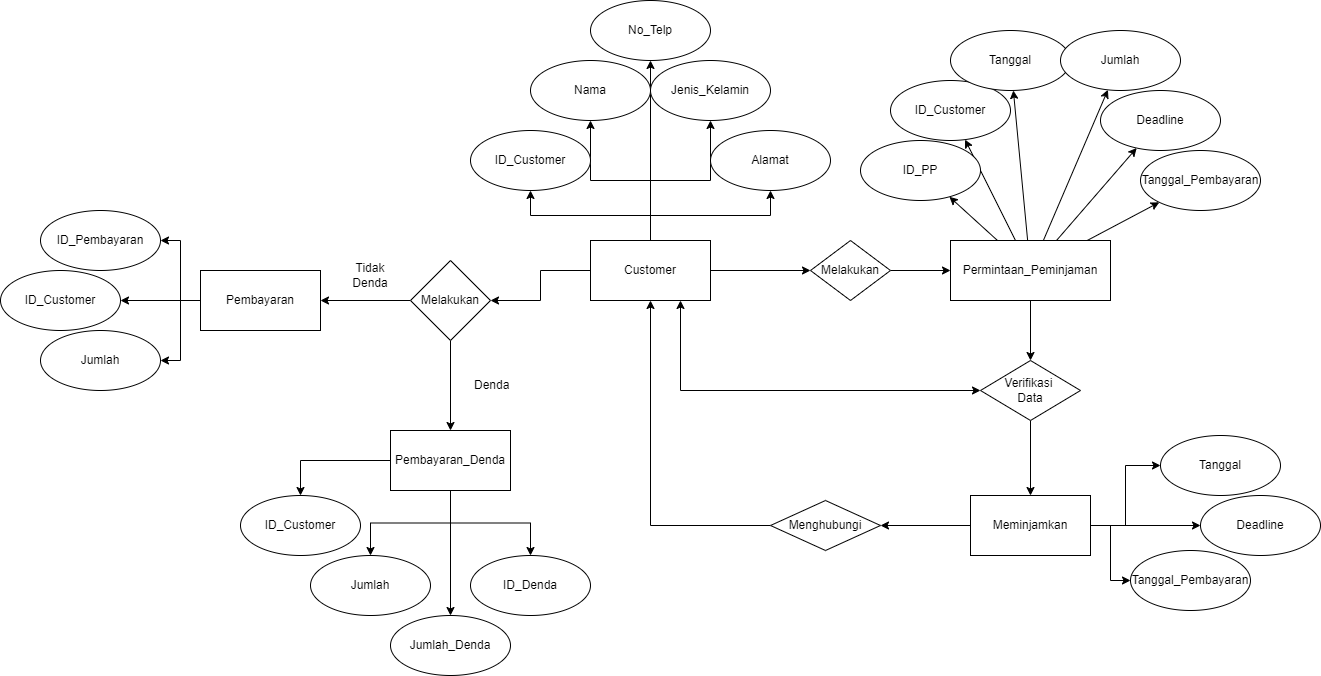

The diagram above was exported from draw.io. Its source (the exported page's mxGraphModel, read from the mxfile embedded in the PNG):
<mxGraphModel dx="2485" dy="748" grid="1" gridSize="10" guides="1" tooltips="1" connect="1" arrows="1" fold="1" page="1" pageScale="1" pageWidth="850" pageHeight="1100" math="0" shadow="0" extFonts="Permanent Marker^https://fonts.googleapis.com/css?family=Permanent+Marker">
  <root>
    <mxCell id="0" />
    <mxCell id="1" parent="0" />
    <mxCell id="Tu0zlqNbjXTZZb3ps5It-3" value="" style="edgeStyle=orthogonalEdgeStyle;rounded=0;orthogonalLoop=1;jettySize=auto;html=1;" edge="1" parent="1" source="Tu0zlqNbjXTZZb3ps5It-1" target="Tu0zlqNbjXTZZb3ps5It-2">
      <mxGeometry relative="1" as="geometry" />
    </mxCell>
    <mxCell id="Tu0zlqNbjXTZZb3ps5It-5" value="" style="edgeStyle=orthogonalEdgeStyle;rounded=0;orthogonalLoop=1;jettySize=auto;html=1;" edge="1" parent="1" source="Tu0zlqNbjXTZZb3ps5It-1" target="Tu0zlqNbjXTZZb3ps5It-4">
      <mxGeometry relative="1" as="geometry" />
    </mxCell>
    <mxCell id="Tu0zlqNbjXTZZb3ps5It-7" value="" style="edgeStyle=orthogonalEdgeStyle;rounded=0;orthogonalLoop=1;jettySize=auto;html=1;" edge="1" parent="1" source="Tu0zlqNbjXTZZb3ps5It-1" target="Tu0zlqNbjXTZZb3ps5It-6">
      <mxGeometry relative="1" as="geometry" />
    </mxCell>
    <mxCell id="Tu0zlqNbjXTZZb3ps5It-9" value="" style="edgeStyle=orthogonalEdgeStyle;rounded=0;orthogonalLoop=1;jettySize=auto;html=1;" edge="1" parent="1" source="Tu0zlqNbjXTZZb3ps5It-1" target="Tu0zlqNbjXTZZb3ps5It-8">
      <mxGeometry relative="1" as="geometry" />
    </mxCell>
    <mxCell id="Tu0zlqNbjXTZZb3ps5It-29" value="" style="edgeStyle=orthogonalEdgeStyle;rounded=0;orthogonalLoop=1;jettySize=auto;html=1;" edge="1" parent="1" source="Tu0zlqNbjXTZZb3ps5It-1" target="Tu0zlqNbjXTZZb3ps5It-28">
      <mxGeometry relative="1" as="geometry" />
    </mxCell>
    <mxCell id="Tu0zlqNbjXTZZb3ps5It-46" value="" style="edgeStyle=orthogonalEdgeStyle;rounded=0;orthogonalLoop=1;jettySize=auto;html=1;" edge="1" parent="1" source="Tu0zlqNbjXTZZb3ps5It-1" target="Tu0zlqNbjXTZZb3ps5It-45">
      <mxGeometry relative="1" as="geometry" />
    </mxCell>
    <mxCell id="Tu0zlqNbjXTZZb3ps5It-69" value="" style="edgeStyle=orthogonalEdgeStyle;rounded=0;orthogonalLoop=1;jettySize=auto;html=1;" edge="1" parent="1" source="Tu0zlqNbjXTZZb3ps5It-1" target="Tu0zlqNbjXTZZb3ps5It-68">
      <mxGeometry relative="1" as="geometry" />
    </mxCell>
    <mxCell id="Tu0zlqNbjXTZZb3ps5It-1" value="Customer" style="rounded=0;whiteSpace=wrap;html=1;" vertex="1" parent="1">
      <mxGeometry x="120" y="250" width="120" height="60" as="geometry" />
    </mxCell>
    <mxCell id="Tu0zlqNbjXTZZb3ps5It-2" value="Nama" style="ellipse;whiteSpace=wrap;html=1;rounded=0;" vertex="1" parent="1">
      <mxGeometry x="60" y="70" width="120" height="60" as="geometry" />
    </mxCell>
    <mxCell id="Tu0zlqNbjXTZZb3ps5It-4" value="ID_Customer" style="ellipse;whiteSpace=wrap;html=1;rounded=0;" vertex="1" parent="1">
      <mxGeometry y="140" width="120" height="60" as="geometry" />
    </mxCell>
    <mxCell id="Tu0zlqNbjXTZZb3ps5It-6" value="Alamat" style="ellipse;whiteSpace=wrap;html=1;rounded=0;" vertex="1" parent="1">
      <mxGeometry x="240" y="140" width="120" height="60" as="geometry" />
    </mxCell>
    <mxCell id="Tu0zlqNbjXTZZb3ps5It-11" value="" style="edgeStyle=orthogonalEdgeStyle;rounded=0;orthogonalLoop=1;jettySize=auto;html=1;" edge="1" parent="1" source="Tu0zlqNbjXTZZb3ps5It-8" target="Tu0zlqNbjXTZZb3ps5It-10">
      <mxGeometry relative="1" as="geometry" />
    </mxCell>
    <mxCell id="Tu0zlqNbjXTZZb3ps5It-8" value="Melakukan" style="rhombus;whiteSpace=wrap;html=1;rounded=0;" vertex="1" parent="1">
      <mxGeometry x="340" y="250" width="80" height="60" as="geometry" />
    </mxCell>
    <mxCell id="Tu0zlqNbjXTZZb3ps5It-13" value="" style="rounded=0;orthogonalLoop=1;jettySize=auto;html=1;" edge="1" parent="1" source="Tu0zlqNbjXTZZb3ps5It-10" target="Tu0zlqNbjXTZZb3ps5It-12">
      <mxGeometry relative="1" as="geometry" />
    </mxCell>
    <mxCell id="Tu0zlqNbjXTZZb3ps5It-15" value="" style="rounded=0;orthogonalLoop=1;jettySize=auto;html=1;" edge="1" parent="1" source="Tu0zlqNbjXTZZb3ps5It-10" target="Tu0zlqNbjXTZZb3ps5It-14">
      <mxGeometry relative="1" as="geometry" />
    </mxCell>
    <mxCell id="Tu0zlqNbjXTZZb3ps5It-17" value="" style="rounded=0;orthogonalLoop=1;jettySize=auto;html=1;" edge="1" parent="1" source="Tu0zlqNbjXTZZb3ps5It-10" target="Tu0zlqNbjXTZZb3ps5It-16">
      <mxGeometry relative="1" as="geometry" />
    </mxCell>
    <mxCell id="Tu0zlqNbjXTZZb3ps5It-19" value="" style="rounded=0;orthogonalLoop=1;jettySize=auto;html=1;" edge="1" parent="1" source="Tu0zlqNbjXTZZb3ps5It-10" target="Tu0zlqNbjXTZZb3ps5It-18">
      <mxGeometry relative="1" as="geometry" />
    </mxCell>
    <mxCell id="Tu0zlqNbjXTZZb3ps5It-21" value="" style="rounded=0;orthogonalLoop=1;jettySize=auto;html=1;" edge="1" parent="1" source="Tu0zlqNbjXTZZb3ps5It-10" target="Tu0zlqNbjXTZZb3ps5It-20">
      <mxGeometry relative="1" as="geometry" />
    </mxCell>
    <mxCell id="Tu0zlqNbjXTZZb3ps5It-23" value="" style="rounded=0;orthogonalLoop=1;jettySize=auto;html=1;" edge="1" parent="1" source="Tu0zlqNbjXTZZb3ps5It-10" target="Tu0zlqNbjXTZZb3ps5It-22">
      <mxGeometry relative="1" as="geometry" />
    </mxCell>
    <mxCell id="Tu0zlqNbjXTZZb3ps5It-25" value="" style="edgeStyle=none;rounded=0;orthogonalLoop=1;jettySize=auto;html=1;" edge="1" parent="1" source="Tu0zlqNbjXTZZb3ps5It-10" target="Tu0zlqNbjXTZZb3ps5It-24">
      <mxGeometry relative="1" as="geometry" />
    </mxCell>
    <mxCell id="Tu0zlqNbjXTZZb3ps5It-10" value="Permintaan_Peminjaman" style="whiteSpace=wrap;html=1;rounded=0;" vertex="1" parent="1">
      <mxGeometry x="480" y="250" width="160" height="60" as="geometry" />
    </mxCell>
    <mxCell id="Tu0zlqNbjXTZZb3ps5It-12" value="ID_Customer" style="ellipse;whiteSpace=wrap;html=1;rounded=0;" vertex="1" parent="1">
      <mxGeometry x="420" y="90" width="120" height="60" as="geometry" />
    </mxCell>
    <mxCell id="Tu0zlqNbjXTZZb3ps5It-14" value="Tanggal" style="ellipse;whiteSpace=wrap;html=1;rounded=0;" vertex="1" parent="1">
      <mxGeometry x="480" y="40" width="120" height="60" as="geometry" />
    </mxCell>
    <mxCell id="Tu0zlqNbjXTZZb3ps5It-16" value="Deadline" style="ellipse;whiteSpace=wrap;html=1;rounded=0;" vertex="1" parent="1">
      <mxGeometry x="630" y="100" width="120" height="60" as="geometry" />
    </mxCell>
    <mxCell id="Tu0zlqNbjXTZZb3ps5It-18" value="Jumlah" style="ellipse;whiteSpace=wrap;html=1;rounded=0;" vertex="1" parent="1">
      <mxGeometry x="590" y="40" width="120" height="60" as="geometry" />
    </mxCell>
    <mxCell id="Tu0zlqNbjXTZZb3ps5It-20" value="Tanggal_Pembayaran" style="ellipse;whiteSpace=wrap;html=1;rounded=0;" vertex="1" parent="1">
      <mxGeometry x="670" y="160" width="120" height="60" as="geometry" />
    </mxCell>
    <mxCell id="Tu0zlqNbjXTZZb3ps5It-22" value="ID_PP" style="ellipse;whiteSpace=wrap;html=1;rounded=0;" vertex="1" parent="1">
      <mxGeometry x="390" y="150" width="120" height="60" as="geometry" />
    </mxCell>
    <mxCell id="Tu0zlqNbjXTZZb3ps5It-27" value="" style="edgeStyle=none;rounded=0;orthogonalLoop=1;jettySize=auto;html=1;" edge="1" parent="1" source="Tu0zlqNbjXTZZb3ps5It-24" target="Tu0zlqNbjXTZZb3ps5It-26">
      <mxGeometry relative="1" as="geometry" />
    </mxCell>
    <mxCell id="Tu0zlqNbjXTZZb3ps5It-24" value="Verifikasi&amp;nbsp;&lt;br&gt;Data" style="rhombus;whiteSpace=wrap;html=1;rounded=0;" vertex="1" parent="1">
      <mxGeometry x="510" y="370" width="100" height="60" as="geometry" />
    </mxCell>
    <mxCell id="Tu0zlqNbjXTZZb3ps5It-34" value="" style="edgeStyle=orthogonalEdgeStyle;rounded=0;orthogonalLoop=1;jettySize=auto;html=1;" edge="1" parent="1" source="Tu0zlqNbjXTZZb3ps5It-26" target="Tu0zlqNbjXTZZb3ps5It-33">
      <mxGeometry relative="1" as="geometry" />
    </mxCell>
    <mxCell id="Tu0zlqNbjXTZZb3ps5It-36" value="" style="edgeStyle=orthogonalEdgeStyle;rounded=0;orthogonalLoop=1;jettySize=auto;html=1;" edge="1" parent="1" source="Tu0zlqNbjXTZZb3ps5It-26" target="Tu0zlqNbjXTZZb3ps5It-35">
      <mxGeometry relative="1" as="geometry" />
    </mxCell>
    <mxCell id="Tu0zlqNbjXTZZb3ps5It-38" value="" style="edgeStyle=orthogonalEdgeStyle;rounded=0;orthogonalLoop=1;jettySize=auto;html=1;" edge="1" parent="1" source="Tu0zlqNbjXTZZb3ps5It-26" target="Tu0zlqNbjXTZZb3ps5It-37">
      <mxGeometry relative="1" as="geometry" />
    </mxCell>
    <mxCell id="Tu0zlqNbjXTZZb3ps5It-42" value="" style="edgeStyle=orthogonalEdgeStyle;rounded=0;orthogonalLoop=1;jettySize=auto;html=1;" edge="1" parent="1" source="Tu0zlqNbjXTZZb3ps5It-26" target="Tu0zlqNbjXTZZb3ps5It-41">
      <mxGeometry relative="1" as="geometry" />
    </mxCell>
    <mxCell id="Tu0zlqNbjXTZZb3ps5It-26" value="Meminjamkan" style="whiteSpace=wrap;html=1;rounded=0;" vertex="1" parent="1">
      <mxGeometry x="500" y="505" width="120" height="60" as="geometry" />
    </mxCell>
    <mxCell id="Tu0zlqNbjXTZZb3ps5It-28" value="Jenis_Kelamin" style="ellipse;whiteSpace=wrap;html=1;rounded=0;" vertex="1" parent="1">
      <mxGeometry x="180" y="70" width="120" height="60" as="geometry" />
    </mxCell>
    <mxCell id="Tu0zlqNbjXTZZb3ps5It-33" value="Tanggal" style="ellipse;whiteSpace=wrap;html=1;rounded=0;" vertex="1" parent="1">
      <mxGeometry x="690" y="445" width="120" height="60" as="geometry" />
    </mxCell>
    <mxCell id="Tu0zlqNbjXTZZb3ps5It-35" value="Deadline" style="ellipse;whiteSpace=wrap;html=1;rounded=0;" vertex="1" parent="1">
      <mxGeometry x="730" y="505" width="120" height="60" as="geometry" />
    </mxCell>
    <mxCell id="Tu0zlqNbjXTZZb3ps5It-37" value="Tanggal_Pembayaran" style="ellipse;whiteSpace=wrap;html=1;rounded=0;" vertex="1" parent="1">
      <mxGeometry x="660" y="560" width="120" height="60" as="geometry" />
    </mxCell>
    <mxCell id="Tu0zlqNbjXTZZb3ps5It-43" style="edgeStyle=orthogonalEdgeStyle;rounded=0;orthogonalLoop=1;jettySize=auto;html=1;exitX=0;exitY=0.5;exitDx=0;exitDy=0;entryX=0.5;entryY=1;entryDx=0;entryDy=0;" edge="1" parent="1" source="Tu0zlqNbjXTZZb3ps5It-41" target="Tu0zlqNbjXTZZb3ps5It-1">
      <mxGeometry relative="1" as="geometry" />
    </mxCell>
    <mxCell id="Tu0zlqNbjXTZZb3ps5It-41" value="Menghubungi" style="rhombus;whiteSpace=wrap;html=1;rounded=0;" vertex="1" parent="1">
      <mxGeometry x="300" y="510" width="110" height="50" as="geometry" />
    </mxCell>
    <mxCell id="Tu0zlqNbjXTZZb3ps5It-44" value="" style="endArrow=classic;startArrow=classic;html=1;rounded=0;entryX=0;entryY=0.5;entryDx=0;entryDy=0;exitX=0.75;exitY=1;exitDx=0;exitDy=0;edgeStyle=orthogonalEdgeStyle;" edge="1" parent="1" source="Tu0zlqNbjXTZZb3ps5It-1" target="Tu0zlqNbjXTZZb3ps5It-24">
      <mxGeometry width="50" height="50" relative="1" as="geometry">
        <mxPoint x="300" y="400" as="sourcePoint" />
        <mxPoint x="350" y="350" as="targetPoint" />
      </mxGeometry>
    </mxCell>
    <mxCell id="Tu0zlqNbjXTZZb3ps5It-55" style="edgeStyle=orthogonalEdgeStyle;rounded=0;orthogonalLoop=1;jettySize=auto;html=1;exitX=0;exitY=0.5;exitDx=0;exitDy=0;entryX=1;entryY=0.5;entryDx=0;entryDy=0;" edge="1" parent="1" source="Tu0zlqNbjXTZZb3ps5It-45" target="Tu0zlqNbjXTZZb3ps5It-47">
      <mxGeometry relative="1" as="geometry" />
    </mxCell>
    <mxCell id="Tu0zlqNbjXTZZb3ps5It-58" value="" style="edgeStyle=orthogonalEdgeStyle;rounded=0;orthogonalLoop=1;jettySize=auto;html=1;" edge="1" parent="1" source="Tu0zlqNbjXTZZb3ps5It-45" target="Tu0zlqNbjXTZZb3ps5It-57">
      <mxGeometry relative="1" as="geometry" />
    </mxCell>
    <mxCell id="Tu0zlqNbjXTZZb3ps5It-45" value="Melakukan" style="rhombus;whiteSpace=wrap;html=1;rounded=0;" vertex="1" parent="1">
      <mxGeometry x="-60" y="270" width="80" height="80" as="geometry" />
    </mxCell>
    <mxCell id="Tu0zlqNbjXTZZb3ps5It-50" value="" style="edgeStyle=orthogonalEdgeStyle;rounded=0;orthogonalLoop=1;jettySize=auto;html=1;" edge="1" parent="1" source="Tu0zlqNbjXTZZb3ps5It-47" target="Tu0zlqNbjXTZZb3ps5It-49">
      <mxGeometry relative="1" as="geometry" />
    </mxCell>
    <mxCell id="Tu0zlqNbjXTZZb3ps5It-52" value="" style="edgeStyle=orthogonalEdgeStyle;rounded=0;orthogonalLoop=1;jettySize=auto;html=1;" edge="1" parent="1" source="Tu0zlqNbjXTZZb3ps5It-47" target="Tu0zlqNbjXTZZb3ps5It-51">
      <mxGeometry relative="1" as="geometry" />
    </mxCell>
    <mxCell id="Tu0zlqNbjXTZZb3ps5It-54" value="" style="edgeStyle=orthogonalEdgeStyle;rounded=0;orthogonalLoop=1;jettySize=auto;html=1;" edge="1" parent="1" source="Tu0zlqNbjXTZZb3ps5It-47" target="Tu0zlqNbjXTZZb3ps5It-53">
      <mxGeometry relative="1" as="geometry" />
    </mxCell>
    <mxCell id="Tu0zlqNbjXTZZb3ps5It-47" value="Pembayaran" style="whiteSpace=wrap;html=1;rounded=0;" vertex="1" parent="1">
      <mxGeometry x="-270" y="280" width="120" height="60" as="geometry" />
    </mxCell>
    <mxCell id="Tu0zlqNbjXTZZb3ps5It-49" value="ID_Customer" style="ellipse;whiteSpace=wrap;html=1;rounded=0;" vertex="1" parent="1">
      <mxGeometry x="-470" y="280" width="120" height="60" as="geometry" />
    </mxCell>
    <mxCell id="Tu0zlqNbjXTZZb3ps5It-51" value="ID_Pembayaran" style="ellipse;whiteSpace=wrap;html=1;rounded=0;" vertex="1" parent="1">
      <mxGeometry x="-430" y="220" width="120" height="60" as="geometry" />
    </mxCell>
    <mxCell id="Tu0zlqNbjXTZZb3ps5It-53" value="Jumlah" style="ellipse;whiteSpace=wrap;html=1;rounded=0;" vertex="1" parent="1">
      <mxGeometry x="-430" y="340" width="120" height="60" as="geometry" />
    </mxCell>
    <mxCell id="Tu0zlqNbjXTZZb3ps5It-56" value="Tidak Denda" style="text;html=1;strokeColor=none;fillColor=none;align=center;verticalAlign=middle;whiteSpace=wrap;rounded=0;" vertex="1" parent="1">
      <mxGeometry x="-130" y="270" width="60" height="30" as="geometry" />
    </mxCell>
    <mxCell id="Tu0zlqNbjXTZZb3ps5It-61" value="" style="edgeStyle=orthogonalEdgeStyle;rounded=0;orthogonalLoop=1;jettySize=auto;html=1;" edge="1" parent="1" source="Tu0zlqNbjXTZZb3ps5It-57" target="Tu0zlqNbjXTZZb3ps5It-60">
      <mxGeometry relative="1" as="geometry" />
    </mxCell>
    <mxCell id="Tu0zlqNbjXTZZb3ps5It-63" value="" style="edgeStyle=orthogonalEdgeStyle;rounded=0;orthogonalLoop=1;jettySize=auto;html=1;" edge="1" parent="1" source="Tu0zlqNbjXTZZb3ps5It-57" target="Tu0zlqNbjXTZZb3ps5It-62">
      <mxGeometry relative="1" as="geometry" />
    </mxCell>
    <mxCell id="Tu0zlqNbjXTZZb3ps5It-65" value="" style="edgeStyle=orthogonalEdgeStyle;rounded=0;orthogonalLoop=1;jettySize=auto;html=1;" edge="1" parent="1" source="Tu0zlqNbjXTZZb3ps5It-57" target="Tu0zlqNbjXTZZb3ps5It-64">
      <mxGeometry relative="1" as="geometry" />
    </mxCell>
    <mxCell id="Tu0zlqNbjXTZZb3ps5It-67" value="" style="edgeStyle=orthogonalEdgeStyle;rounded=0;orthogonalLoop=1;jettySize=auto;html=1;" edge="1" parent="1" source="Tu0zlqNbjXTZZb3ps5It-57" target="Tu0zlqNbjXTZZb3ps5It-66">
      <mxGeometry relative="1" as="geometry" />
    </mxCell>
    <mxCell id="Tu0zlqNbjXTZZb3ps5It-57" value="Pembayaran_Denda" style="whiteSpace=wrap;html=1;rounded=0;" vertex="1" parent="1">
      <mxGeometry x="-80" y="440" width="120" height="60" as="geometry" />
    </mxCell>
    <mxCell id="Tu0zlqNbjXTZZb3ps5It-59" value="&amp;nbsp;Denda" style="text;html=1;strokeColor=none;fillColor=none;align=center;verticalAlign=middle;whiteSpace=wrap;rounded=0;" vertex="1" parent="1">
      <mxGeometry x="-10" y="380" width="60" height="30" as="geometry" />
    </mxCell>
    <mxCell id="Tu0zlqNbjXTZZb3ps5It-60" value="ID_Customer" style="ellipse;whiteSpace=wrap;html=1;rounded=0;" vertex="1" parent="1">
      <mxGeometry x="-230" y="505" width="120" height="60" as="geometry" />
    </mxCell>
    <mxCell id="Tu0zlqNbjXTZZb3ps5It-62" value="ID_Denda" style="ellipse;whiteSpace=wrap;html=1;rounded=0;" vertex="1" parent="1">
      <mxGeometry y="565" width="120" height="60" as="geometry" />
    </mxCell>
    <mxCell id="Tu0zlqNbjXTZZb3ps5It-64" value="Jumlah" style="ellipse;whiteSpace=wrap;html=1;rounded=0;" vertex="1" parent="1">
      <mxGeometry x="-160" y="565" width="120" height="60" as="geometry" />
    </mxCell>
    <mxCell id="Tu0zlqNbjXTZZb3ps5It-66" value="Jumlah_Denda" style="ellipse;whiteSpace=wrap;html=1;rounded=0;" vertex="1" parent="1">
      <mxGeometry x="-80" y="625" width="120" height="60" as="geometry" />
    </mxCell>
    <mxCell id="Tu0zlqNbjXTZZb3ps5It-68" value="No_Telp" style="ellipse;whiteSpace=wrap;html=1;rounded=0;" vertex="1" parent="1">
      <mxGeometry x="120" y="10" width="120" height="60" as="geometry" />
    </mxCell>
  </root>
</mxGraphModel>